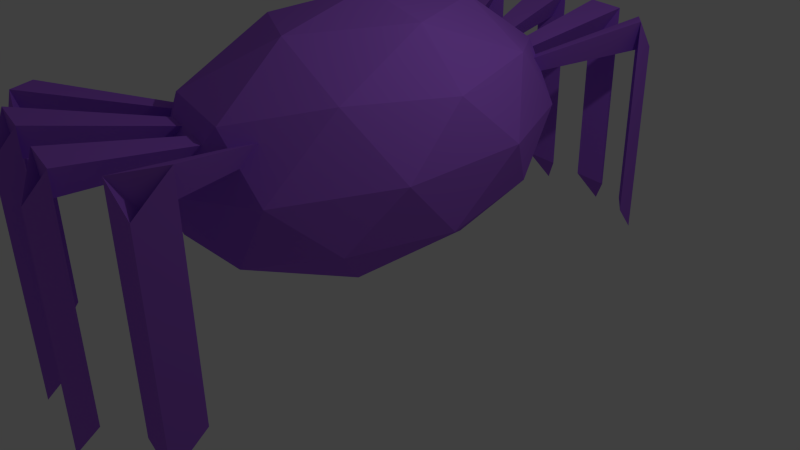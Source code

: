 # Source: sarah_spider.blend  (saved by Blender 2.69.0; exported with 4.5.12 LTS)
import bpy
from mathutils import Matrix  # noqa: F401  (used for matrix-valued properties, if any)

bpy.ops.wm.read_factory_settings(use_empty=True)
scene = bpy.context.scene
scene.name = 'Scene'

# ---- collections
col_collection_1 = bpy.data.collections.new('Collection 1'); scene.collection.children.link(col_collection_1)

# ---- materials (node trees are filled in below, after node groups)
mat_material_001 = bpy.data.materials.new('Material.001')
mat_material_001.alpha_threshold = 0.0
mat_material_001.use_transparent_shadow = False
mat_material_001.diffuse_color = (0.3958, 0.1345, 0.8, 1.0)
mat_material_001.roughness = 0.5
mat_material_001.line_color = (0.0, 0.0, 0.0, 1.0)

# ---- material node trees

# ---- world
world_world = bpy.data.worlds.new('World'); scene.world = world_world
world_world.color = (0.05088, 0.05088, 0.05088)
world_world.use_sun_shadow = False
world_world.sun_shadow_jitter_overblur = 0.0
world_world.cycles.sampling_method = 'MANUAL'
world_world.cycles.sample_map_resolution = 256

# ---- cameras
cam_camera = bpy.data.cameras.new('Camera')
cam_camera.clip_end = 100.0
cam_camera.lens = 35.0
cam_camera.sensor_width = 32.0
cam_camera.sensor_height = 18.0
cam_camera.ortho_scale = 7.314
cam_camera.dof.focus_distance = 0.0
cam_camera.dof.aperture_fstop = 128.0

# ---- lights
light_lamp = bpy.data.lights.new('Lamp', 'POINT')
light_lamp.transmission_factor = 0.0
light_lamp.cutoff_distance = 30.0
light_lamp.energy = 100.0
light_lamp.shadow_buffer_clip_start = 1.001
light_lamp.shadow_soft_size = 0.1
light_lamp.shadow_maximum_resolution = 0.006
light_lamp.use_absolute_resolution = True
light_lamp.cycles.use_multiple_importance_sampling = False

# ---- meshes
me_icosphere = bpy.data.meshes.new('Icosphere')
me_icosphere.from_pydata([(0.0, 0.0, -1.0), (0.7236, -0.5257, -0.4472), (-0.2764, -0.8506, -0.4472), (-0.8944, 0.0, -0.4472), (-0.2764, 0.8506, -0.4472), (0.7236, 0.5257, -0.4472), (0.2764, -0.8506, 0.4472), (-0.7236, -0.5257, 0.4472), (-0.7236, 0.5257, 0.4472), (0.2764, 0.8506, 0.4472), (0.8944, 0.0, 0.4472), (0.0, 0.0, 1.0), (-0.1625, -0.5, -0.8507), (0.4253, -0.309, -0.8507), (0.2629, -0.809, -0.5257), (0.8506, 0.0, -0.5257), (0.4253, 0.309, -0.8507), (-0.5257, 0.0, -0.8507), (-0.6882, -0.5, -0.5257), (-0.1625, 0.5, -0.8507), (-0.6882, 0.5, -0.5257), (0.2629, 0.809, -0.5257), (0.9511, -0.309, 0.0), (0.9511, 0.309, 0.0), (0.0, -1.0, 0.0), (0.5878, -0.809, 0.0), (-0.9511, -0.309, 0.0), (-0.5878, -0.809, 0.0), (-0.5878, 0.809, 0.0), (-0.9511, 0.309, 0.0), (0.5878, 0.809, 0.0), (0.0, 1.0, 0.0), (0.6882, -0.5, 0.5257), (-0.2629, -0.809, 0.5257), (-0.8506, 0.0, 0.5257), (-0.2629, 0.809, 0.5257), (0.6882, 0.5, 0.5257), (0.1625, -0.5, 0.8507), (0.5257, 0.0, 0.8507), (-0.4253, -0.309, 0.8507), (-0.4253, 0.309, 0.8507), (0.1625, 0.5, 0.8507), (-0.6557, -0.6674, 0.2236), (-0.4932, -0.6674, 0.4865), (-0.4253, -0.809, 0.2629), (-0.6897, -0.5965, 0.3354), (-0.6084, -0.5965, 0.4668), (-0.3441, -0.809, 0.3943), (-0.6217, -0.7382, 0.1118), (-0.3781, -0.7382, 0.5061), (-0.5066, -0.809, 0.1314), (-0.5745, -0.6674, 0.355), (-0.5405, -0.7382, 0.2432), (-0.4593, -0.7382, 0.3747), (0.1382, -0.9253, 0.2236), (0.00676, -0.8298, 0.4865), (-0.1314, -0.9045, 0.2629), (0.2073, -0.888, 0.3354), (0.1416, -0.8402, 0.4668), (-0.06572, -0.9523, 0.1314), (0.0691, -0.9627, 0.1118), (-0.1281, -0.8194, 0.5061), (-0.1972, -0.8568, 0.3943), (-0.06234, -0.8672, 0.3747), (0.00338, -0.9149, 0.2432), (0.07248, -0.8776, 0.355), (0.4321, -0.8298, 0.2236), (0.4823, -0.6753, 0.4865), (0.638, -0.6545, 0.2629), (0.3542, -0.8402, 0.3354), (0.3793, -0.763, 0.4668), (0.6631, -0.5773, 0.3943), (0.5099, -0.8194, 0.1118), (0.5852, -0.5877, 0.5061), (0.6129, -0.7318, 0.1314), (0.4572, -0.7526, 0.355), (0.535, -0.7422, 0.2432), (0.5601, -0.6649, 0.3747), (-0.8125, -1.318, 0.3905), (-0.658, -1.318, 0.6406), (-0.8772, -1.183, 0.6032), (0.2598, -1.539, 0.3157), (-0.2533, -1.5, 0.3905), (0.3913, -1.468, 0.5285), (-0.3783, -1.409, 0.6406), (-0.1218, -1.429, 0.6032), (0.1348, -1.449, 0.5659), (0.8191, -1.358, 0.3157), (0.671, -1.378, 0.5285), (0.8669, -1.211, 0.5659), (0.4321, 0.8298, 0.2236), (0.4823, 0.6753, 0.4865), (0.638, 0.6545, 0.2629), (0.3542, 0.8402, 0.3354), (0.3793, 0.763, 0.4668), (0.6129, 0.7318, 0.1314), (0.5099, 0.8194, 0.1118), (0.5852, 0.5877, 0.5061), (0.6631, 0.5773, 0.3943), (0.5601, 0.6649, 0.3747), (0.535, 0.7422, 0.2432), (0.4572, 0.7526, 0.355), (0.1382, 0.9253, 0.2236), (0.00676, 0.8298, 0.4865), (-0.1314, 0.9045, 0.2629), (0.2073, 0.888, 0.3354), (0.1416, 0.8402, 0.4668), (-0.1972, 0.8568, 0.3943), (0.0691, 0.9627, 0.1118), (-0.1281, 0.8194, 0.5061), (-0.06572, 0.9523, 0.1314), (0.07248, 0.8776, 0.355), (0.00338, 0.9149, 0.2432), (-0.06234, 0.8672, 0.3747), (-0.6557, 0.6674, 0.2236), (-0.4932, 0.6674, 0.4865), (-0.4253, 0.809, 0.2629), (-0.6897, 0.5965, 0.3354), (-0.6084, 0.5965, 0.4668), (-0.5066, 0.809, 0.1314), (-0.6217, 0.7382, 0.1118), (-0.3781, 0.7382, 0.5061), (-0.3441, 0.809, 0.3943), (-0.4593, 0.7382, 0.3747), (-0.5405, 0.7382, 0.2432), (-0.5745, 0.6674, 0.355), (0.8191, 1.358, 0.3158), (0.6709, 1.378, 0.5285), (0.8668, 1.211, 0.5659), (0.2598, 1.539, 0.3158), (-0.2533, 1.5, 0.3905), (0.3913, 1.468, 0.5285), (-0.3783, 1.409, 0.6406), (0.1348, 1.449, 0.5659), (-0.1218, 1.429, 0.6032), (-0.8125, 1.318, 0.3905), (-0.6579, 1.318, 0.6406), (-0.8771, 1.183, 0.6032), (-0.8125, -1.318, -1.209), (-0.658, -1.318, -0.9593), (-0.8772, -1.183, -0.9967), (0.2598, -1.539, -1.284), (-0.2533, -1.5, -1.209), (0.3913, -1.468, -1.071), (-0.3783, -1.409, -0.9593), (-0.1218, -1.429, -0.9967), (0.1348, -1.449, -1.034), (0.8191, -1.358, -1.284), (0.671, -1.378, -1.071), (0.8669, -1.211, -1.034), (0.8191, 1.358, -1.284), (0.6709, 1.378, -1.071), (0.8668, 1.211, -1.034), (0.2598, 1.539, -1.284), (-0.2533, 1.5, -1.209), (0.3913, 1.468, -1.071), (-0.3783, 1.409, -0.9594), (0.1348, 1.449, -1.034), (-0.1218, 1.429, -0.9967), (-0.8125, 1.318, -1.209), (-0.6579, 1.318, -0.9594), (-0.8771, 1.183, -0.9967)], [], [(0, 13, 12), (1, 13, 15), (0, 12, 17), (0, 17, 19), (0, 19, 16), (1, 15, 22), (2, 14, 24), (3, 18, 26), (4, 20, 28), (5, 21, 30), (1, 22, 25), (2, 24, 27), (3, 26, 29), (4, 28, 31), (5, 30, 23), (6, 70, 67, 73, 32, 37), (7, 46, 43, 49, 33, 39), (8, 34, 40), (9, 106, 103, 109, 35, 41), (10, 36, 38), (12, 14, 2), (12, 13, 14), (13, 1, 14), (15, 16, 5), (15, 13, 16), (13, 0, 16), (17, 18, 3), (17, 12, 18), (12, 2, 18), (19, 20, 4), (19, 17, 20), (17, 3, 20), (16, 21, 5), (16, 19, 21), (19, 4, 21), (22, 23, 10), (22, 15, 23), (15, 5, 23), (24, 25, 72, 66, 69, 6, 57, 54, 60), (24, 14, 25), (14, 1, 25), (26, 27, 48, 42, 45, 7), (26, 18, 27), (18, 2, 27), (28, 29, 8, 117, 114, 120), (28, 20, 29), (20, 3, 29), (30, 31, 108, 102, 105, 9, 93, 90, 96), (30, 21, 31), (21, 4, 31), (25, 74, 72), (25, 22, 32, 71, 68, 74), (22, 10, 32), (27, 50, 48), (27, 24, 59, 56, 62, 33, 47, 44, 50), (24, 60, 59), (29, 34, 8), (29, 26, 34), (26, 7, 34), (31, 110, 108), (31, 28, 119, 116, 122, 35, 107, 104, 110), (28, 120, 119), (23, 36, 10), (23, 30, 95, 92, 98, 36), (30, 96, 95), (37, 38, 11), (37, 32, 38), (32, 10, 38), (39, 37, 11), (39, 33, 37), (33, 61, 55, 58, 6, 37), (40, 39, 11), (40, 34, 39), (34, 7, 39), (41, 40, 11), (41, 35, 40), (35, 121, 115, 118, 8, 40), (38, 41, 11), (38, 36, 41), (36, 97, 91, 94, 9, 41), (42, 51, 45), (42, 52, 51), (57, 65, 86, 83), (48, 52, 42), (48, 50, 52), (50, 44, 52), (45, 46, 7), (45, 51, 46), (51, 43, 46), (51, 53, 43), (51, 52, 53), (52, 44, 53), (53, 49, 43), (53, 47, 49), (47, 33, 49), (69, 66, 87, 88), (56, 64, 63), (66, 75, 89, 87), (59, 64, 56), (59, 60, 64), (60, 54, 64), (62, 61, 33), (62, 63, 61), (63, 55, 61), (63, 65, 55), (63, 64, 65), (64, 54, 65), (65, 58, 55), (65, 57, 58), (57, 6, 58), (75, 69, 88, 89), (66, 76, 75), (68, 71, 77), (72, 76, 66), (72, 74, 76), (74, 68, 76), (69, 70, 6), (69, 75, 70), (75, 67, 70), (75, 77, 67), (75, 76, 77), (76, 68, 77), (77, 73, 67), (77, 71, 73), (71, 32, 73), (86, 81, 141, 146), (132, 134, 158, 156), (84, 82, 142, 144), (135, 137, 161, 159), (63, 62, 84, 85), (56, 63, 85, 82), (62, 56, 82, 84), (54, 57, 83, 81), (65, 54, 81, 86), (47, 53, 80, 79), (44, 47, 79, 78), (53, 44, 78, 80), (92, 99, 98), (92, 100, 99), (107, 113, 134, 132), (95, 100, 92), (95, 96, 100), (96, 90, 100), (98, 97, 36), (98, 99, 97), (99, 91, 97), (99, 101, 91), (99, 100, 101), (100, 90, 101), (101, 94, 91), (101, 93, 94), (93, 9, 94), (122, 116, 135, 136), (102, 112, 111), (116, 123, 137, 135), (108, 112, 102), (108, 110, 112), (110, 104, 112), (105, 106, 9), (105, 111, 106), (111, 103, 106), (111, 113, 103), (111, 112, 113), (112, 104, 113), (113, 109, 103), (113, 107, 109), (107, 35, 109), (123, 122, 136, 137), (116, 124, 123), (114, 117, 125), (119, 124, 116), (119, 120, 124), (120, 114, 124), (122, 121, 35), (122, 123, 121), (123, 115, 121), (123, 125, 115), (123, 124, 125), (124, 114, 125), (125, 118, 115), (125, 117, 118), (117, 8, 118), (126, 127, 151, 150), (85, 84, 144, 145), (134, 130, 154, 158), (88, 87, 147, 148), (111, 105, 131, 133), (102, 111, 133, 129), (104, 107, 132, 130), (105, 102, 129, 131), (113, 104, 130, 134), (93, 101, 128, 127), (90, 93, 127, 126), (101, 90, 126, 128), (138, 139, 140), (142, 145, 144), (141, 143, 146), (147, 149, 148), (150, 151, 152), (153, 157, 155), (154, 156, 158), (159, 161, 160), (129, 133, 157, 153), (78, 79, 139, 138), (131, 129, 153, 155), (87, 89, 149, 147), (83, 86, 146, 143), (127, 128, 152, 151), (137, 136, 160, 161), (82, 85, 145, 142), (128, 126, 150, 152), (136, 135, 159, 160), (81, 83, 143, 141), (133, 131, 155, 157), (79, 80, 140, 139), (130, 132, 156, 154), (80, 78, 138, 140), (89, 88, 148, 149)])
me_icosphere.materials.append(mat_material_001)
me_icosphere.use_remesh_preserve_volume = False
me_icosphere.use_remesh_preserve_attributes = False
me_icosphere.use_mirror_vertex_groups = False
me_icosphere.update()

# ---- objects
ob_icosphere = bpy.data.objects.new('Icosphere', me_icosphere)
ob_lamp = bpy.data.objects.new('Lamp', light_lamp)
ob_camera = bpy.data.objects.new('Camera', cam_camera)

# ---- transforms, parenting, visibility, modifiers, constraints
ob_icosphere.location = (0.0, 0.0, 1.711)
ob_icosphere.scale = (1.669, 2.786, 1.669)
ob_icosphere.lineart.crease_threshold = 0.0
ob_lamp.location = (4.076, 1.005, 5.904)
ob_lamp.rotation_euler = (0.6503, 0.05522, 1.866)
ob_lamp.lock_rotations_4d = False
ob_lamp.empty_display_type = 'ARROWS'
ob_lamp.color = (0.0, 0.0, 0.0, 0.0)
ob_lamp.lineart.crease_threshold = 0.0
ob_camera.location = (7.481, -6.508, 5.344)
ob_camera.rotation_euler = (1.109, 0.01082, 0.8149)
ob_camera.lock_rotations_4d = False
ob_camera.empty_display_type = 'ARROWS'
ob_camera.color = (0.0, 0.0, 0.0, 0.0)
ob_camera.display_type = 'WIRE'
ob_camera.lineart.crease_threshold = 0.0

# ---- collection membership
col_collection_1.objects.link(ob_icosphere)
col_collection_1.objects.link(ob_lamp)
col_collection_1.objects.link(ob_camera)

# ---- scene / render settings (as saved in the file)
scene.camera = ob_camera
scene.frame_start = 1; scene.frame_end = 250; scene.frame_set(2)
scene.render.engine = 'BLENDER_EEVEE_NEXT'
scene.render.image_settings.compression = 90
scene.render.resolution_percentage = 50
scene.render.dither_intensity = 0.0
scene.cycles.use_denoising = False
scene.cycles.samples = 10
scene.cycles.sampling_pattern = 'TABULATED_SOBOL'
scene.cycles.light_sampling_threshold = 0.0
scene.cycles.use_adaptive_sampling = False
scene.cycles.use_light_tree = False
scene.cycles.blur_glossy = 0.0
scene.cycles.volume_bounces = 1
scene.cycles.pixel_filter_type = 'GAUSSIAN'
scene.cycles.sample_clamp_indirect = 0.0
scene.view_settings.view_transform = 'Standard'
bpy.context.view_layer.update()
